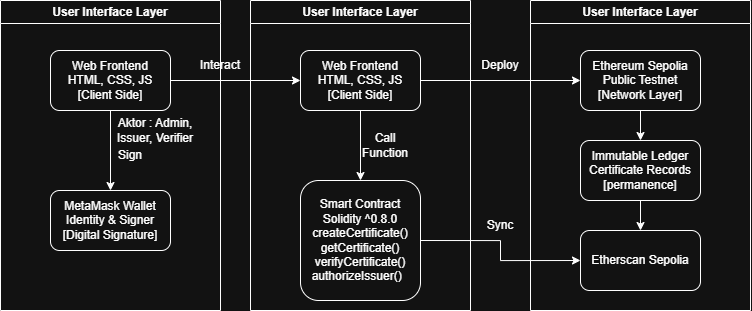

The diagram above was exported from draw.io. Its source (the exported page's mxGraphModel, read from the mxfile embedded in the PNG):
<mxGraphModel dx="928" dy="711" grid="1" gridSize="10" guides="1" tooltips="1" connect="1" arrows="1" fold="1" page="1" pageScale="1" pageWidth="850" pageHeight="1100" math="0" shadow="0">
  <root>
    <mxCell id="0" />
    <mxCell id="1" parent="0" />
    <mxCell id="8FPGXg22BHrLW8a8tYxX-1" parent="1" style="swimlane;whiteSpace=wrap;html=1;" value="User Interface Layer" vertex="1">
      <mxGeometry height="310" width="220" x="70" y="120" as="geometry" />
    </mxCell>
    <mxCell id="8FPGXg22BHrLW8a8tYxX-27" edge="1" parent="8FPGXg22BHrLW8a8tYxX-1" source="8FPGXg22BHrLW8a8tYxX-7" style="edgeStyle=orthogonalEdgeStyle;rounded=0;orthogonalLoop=1;jettySize=auto;html=1;exitX=0.5;exitY=1;exitDx=0;exitDy=0;entryX=0.5;entryY=0;entryDx=0;entryDy=0;" target="8FPGXg22BHrLW8a8tYxX-8">
      <mxGeometry relative="1" as="geometry" />
    </mxCell>
    <mxCell id="8FPGXg22BHrLW8a8tYxX-7" parent="8FPGXg22BHrLW8a8tYxX-1" style="rounded=1;whiteSpace=wrap;html=1;" value="Web Frontend&lt;div&gt;HTML, CSS, JS&lt;/div&gt;&lt;div&gt;[Client Side]&lt;/div&gt;" vertex="1">
      <mxGeometry height="60" width="120" x="50" y="50" as="geometry" />
    </mxCell>
    <mxCell id="8FPGXg22BHrLW8a8tYxX-8" parent="8FPGXg22BHrLW8a8tYxX-1" style="rounded=1;whiteSpace=wrap;html=1;" value="MetaMask Wallet&lt;div&gt;Identity &amp;amp; Signer&lt;/div&gt;&lt;div&gt;[Digital Signature]&lt;/div&gt;" vertex="1">
      <mxGeometry height="60" width="120" x="50" y="190" as="geometry" />
    </mxCell>
    <mxCell id="8FPGXg22BHrLW8a8tYxX-26" parent="8FPGXg22BHrLW8a8tYxX-1" style="text;html=1;whiteSpace=wrap;strokeColor=none;fillColor=none;align=center;verticalAlign=middle;rounded=0;" value="Sign" vertex="1">
      <mxGeometry height="30" width="60" x="100" y="140" as="geometry" />
    </mxCell>
    <mxCell id="8FPGXg22BHrLW8a8tYxX-32" parent="8FPGXg22BHrLW8a8tYxX-1" style="text;html=1;whiteSpace=wrap;strokeColor=none;fillColor=none;align=center;verticalAlign=middle;rounded=0;" value="Aktor : Admin, Issuer, Verifier" vertex="1">
      <mxGeometry height="20" width="90" x="110" y="120" as="geometry" />
    </mxCell>
    <mxCell id="8FPGXg22BHrLW8a8tYxX-5" parent="1" style="swimlane;whiteSpace=wrap;html=1;" value="User Interface Layer" vertex="1">
      <mxGeometry height="310" width="220" x="320" y="120" as="geometry" />
    </mxCell>
    <mxCell id="8FPGXg22BHrLW8a8tYxX-20" edge="1" parent="8FPGXg22BHrLW8a8tYxX-5" source="8FPGXg22BHrLW8a8tYxX-9" style="edgeStyle=orthogonalEdgeStyle;rounded=0;orthogonalLoop=1;jettySize=auto;html=1;exitX=0.5;exitY=1;exitDx=0;exitDy=0;entryX=0.5;entryY=0;entryDx=0;entryDy=0;" target="8FPGXg22BHrLW8a8tYxX-11">
      <mxGeometry relative="1" as="geometry" />
    </mxCell>
    <mxCell id="8FPGXg22BHrLW8a8tYxX-9" parent="8FPGXg22BHrLW8a8tYxX-5" style="rounded=1;whiteSpace=wrap;html=1;" value="Web Frontend&lt;div&gt;HTML, CSS, JS&lt;/div&gt;&lt;div&gt;[Client Side]&lt;/div&gt;" vertex="1">
      <mxGeometry height="60" width="120" x="50" y="50" as="geometry" />
    </mxCell>
    <mxCell id="8FPGXg22BHrLW8a8tYxX-11" parent="8FPGXg22BHrLW8a8tYxX-5" style="rounded=1;whiteSpace=wrap;html=1;" value="Smart Contract&lt;div&gt;Solidity&amp;nbsp;^0.8.0&lt;/div&gt;&lt;div&gt;createCertificate()&lt;/div&gt;&lt;div&gt;getCertificate()&lt;/div&gt;&lt;div&gt;verifyCertificate()&lt;/div&gt;&lt;div&gt;authorizeIssuer()&amp;nbsp;&amp;nbsp;&lt;span style=&quot;color: rgba(0, 0, 0, 0); font-family: monospace; font-size: 0px; text-align: start; white-space: nowrap;&quot;&gt;%3E%3Croot%3E%3CmxCell%20id%3D%220%22%2F%3E%3CmxCell%20id%3D%221%22%20parent%3D%220%22%2F%3E%3CmxCell%20id%3D%222%22%20parent%3D%221%22%20style%3D%22rounded%3D1%3BwhiteSpace%3Dwrap%3Bhtml%3D1%3B%22%20value%3D%22Smart%20Contract%20S%26lt%3Bdiv%26gt%3B%26lt%3B%2Fdiv%26gt%3B%26lt%3Bdiv%26gt%3B%26lt%3B%2Fdiv%26gt%3B%26lt%3Bdiv%26gt%3B%26lt%3B%2Fdiv%26gt%3B%26lt%3Bdiv%26gt%3B%26lt%3B%2Fdiv%26gt%3B%26lt%3Bdiv%26gt%3B%26lt%3B%2Fdiv%26gt%3B%22%20vertex%3D%221%22%3E%3CmxGeometry%20height%3D%22120%22%20width%3D%22120%22%20x%3D%22370%22%20y%3D%22270%22%20as%3D%22geometry%22%2F%3E%3C%2FmxCell%3E%3C%2Froot%3E%3C%2FmxGraphModel%3Eol&lt;/span&gt;&lt;span style=&quot;color: rgba(0, 0, 0, 0); font-family: monospace; font-size: 0px; text-align: start; white-space: nowrap;&quot;&gt;%3CmxGraphModel%3E%3Croot%3E%3CmxCell%20id%3D%220%22%2F%3E%3CmxCell%20id%3D%221%22%20parent%3D%220%22%2F%3E%3CmxCell%20id%3D%222%22%20parent%3D%221%22%20style%3D%22rounded%3D1%3BwhiteSpace%3Dwrap%3Bhtml%3D1%3B%22%20value%3D%22Smart%20Contract%20S%26lt%3Bdiv%26gt%3B%26lt%3B%2Fdiv%26gt%3B%26lt%3Bdiv%26gt%3B%26lt%3B%2Fdiv%26gt%3B%26lt%3Bdiv%26gt%3B%26lt%3B%2Fdiv%26gt%3B%26lt%3Bdiv%26gt%3B%26lt%3B%2Fdiv%26gt%3B%26lt%3Bdiv%26gt%3B%26lt%3B%2Fdiv%26gt%3B%22%20vertex%3D%221%22%3E%3CmxGeometry%20height%3D%22120%22%20width%3D%22120%22%20x%3D%22370%22%20y%3D%22270%22%20as%3D%22geometry%22%2F%3E%3C%2FmxCell%3E%3C%2Froot%3E%3C%2FmxGraphModel%3E&lt;/span&gt;&lt;div&gt;&lt;/div&gt;&lt;div&gt;&lt;/div&gt;&lt;div&gt;&lt;/div&gt;&lt;div&gt;&lt;/div&gt;&lt;div&gt;&lt;/div&gt;&lt;/div&gt;" vertex="1">
      <mxGeometry height="120" width="120" x="50" y="180" as="geometry" />
    </mxCell>
    <mxCell id="8FPGXg22BHrLW8a8tYxX-29" parent="8FPGXg22BHrLW8a8tYxX-5" style="text;html=1;whiteSpace=wrap;strokeColor=none;fillColor=none;align=center;verticalAlign=middle;rounded=0;" value="Call Function" vertex="1">
      <mxGeometry height="30" width="60" x="105" y="130" as="geometry" />
    </mxCell>
    <mxCell id="8FPGXg22BHrLW8a8tYxX-6" parent="1" style="swimlane;whiteSpace=wrap;html=1;" value="User Interface Layer" vertex="1">
      <mxGeometry height="310" width="220" x="600" y="120" as="geometry" />
    </mxCell>
    <mxCell id="8FPGXg22BHrLW8a8tYxX-22" edge="1" parent="8FPGXg22BHrLW8a8tYxX-6" source="8FPGXg22BHrLW8a8tYxX-12" style="edgeStyle=orthogonalEdgeStyle;rounded=0;orthogonalLoop=1;jettySize=auto;html=1;exitX=0.5;exitY=1;exitDx=0;exitDy=0;entryX=0.5;entryY=0;entryDx=0;entryDy=0;" target="8FPGXg22BHrLW8a8tYxX-13">
      <mxGeometry relative="1" as="geometry" />
    </mxCell>
    <mxCell id="8FPGXg22BHrLW8a8tYxX-12" parent="8FPGXg22BHrLW8a8tYxX-6" style="rounded=1;whiteSpace=wrap;html=1;" value="Ethereum Sepolia&lt;div&gt;Public Testnet&lt;/div&gt;&lt;div&gt;[Network Layer]&lt;/div&gt;" vertex="1">
      <mxGeometry height="60" width="120" x="50" y="50" as="geometry" />
    </mxCell>
    <mxCell id="8FPGXg22BHrLW8a8tYxX-23" edge="1" parent="8FPGXg22BHrLW8a8tYxX-6" source="8FPGXg22BHrLW8a8tYxX-13" style="edgeStyle=orthogonalEdgeStyle;rounded=0;orthogonalLoop=1;jettySize=auto;html=1;exitX=0.5;exitY=1;exitDx=0;exitDy=0;entryX=0.5;entryY=0;entryDx=0;entryDy=0;" target="8FPGXg22BHrLW8a8tYxX-17">
      <mxGeometry relative="1" as="geometry" />
    </mxCell>
    <mxCell id="8FPGXg22BHrLW8a8tYxX-13" parent="8FPGXg22BHrLW8a8tYxX-6" style="rounded=1;whiteSpace=wrap;html=1;" value="Immutable Ledger&lt;div&gt;Certificate Records&lt;/div&gt;&lt;div&gt;[permanence]&lt;/div&gt;" vertex="1">
      <mxGeometry height="60" width="120" x="50" y="140" as="geometry" />
    </mxCell>
    <mxCell id="8FPGXg22BHrLW8a8tYxX-17" parent="8FPGXg22BHrLW8a8tYxX-6" style="rounded=1;whiteSpace=wrap;html=1;" value="Etherscan Sepolia" vertex="1">
      <mxGeometry height="60" width="120" x="50" y="230" as="geometry" />
    </mxCell>
    <mxCell id="8FPGXg22BHrLW8a8tYxX-10" edge="1" parent="1" source="8FPGXg22BHrLW8a8tYxX-7" style="edgeStyle=orthogonalEdgeStyle;rounded=0;orthogonalLoop=1;jettySize=auto;html=1;exitX=1;exitY=0.5;exitDx=0;exitDy=0;" target="8FPGXg22BHrLW8a8tYxX-9">
      <mxGeometry relative="1" as="geometry" />
    </mxCell>
    <mxCell id="8FPGXg22BHrLW8a8tYxX-24" edge="1" parent="1" source="8FPGXg22BHrLW8a8tYxX-9" style="edgeStyle=orthogonalEdgeStyle;rounded=0;orthogonalLoop=1;jettySize=auto;html=1;exitX=1;exitY=0.5;exitDx=0;exitDy=0;entryX=0;entryY=0.5;entryDx=0;entryDy=0;" target="8FPGXg22BHrLW8a8tYxX-12">
      <mxGeometry relative="1" as="geometry" />
    </mxCell>
    <mxCell id="8FPGXg22BHrLW8a8tYxX-25" edge="1" parent="1" source="8FPGXg22BHrLW8a8tYxX-11" style="edgeStyle=orthogonalEdgeStyle;rounded=0;orthogonalLoop=1;jettySize=auto;html=1;exitX=1;exitY=0.5;exitDx=0;exitDy=0;entryX=0;entryY=0.5;entryDx=0;entryDy=0;" target="8FPGXg22BHrLW8a8tYxX-17">
      <mxGeometry relative="1" as="geometry" />
    </mxCell>
    <mxCell id="8FPGXg22BHrLW8a8tYxX-28" parent="1" style="text;html=1;whiteSpace=wrap;strokeColor=none;fillColor=none;align=center;verticalAlign=middle;rounded=0;" value="Interact" vertex="1">
      <mxGeometry height="30" width="60" x="260" y="170" as="geometry" />
    </mxCell>
    <mxCell id="8FPGXg22BHrLW8a8tYxX-30" parent="1" style="text;html=1;whiteSpace=wrap;strokeColor=none;fillColor=none;align=center;verticalAlign=middle;rounded=0;" value="Deploy" vertex="1">
      <mxGeometry height="30" width="60" x="540" y="170" as="geometry" />
    </mxCell>
    <mxCell id="8FPGXg22BHrLW8a8tYxX-31" parent="1" style="text;html=1;whiteSpace=wrap;strokeColor=none;fillColor=none;align=center;verticalAlign=middle;rounded=0;" value="Sync" vertex="1">
      <mxGeometry height="30" width="60" x="540" y="330" as="geometry" />
    </mxCell>
  </root>
</mxGraphModel>